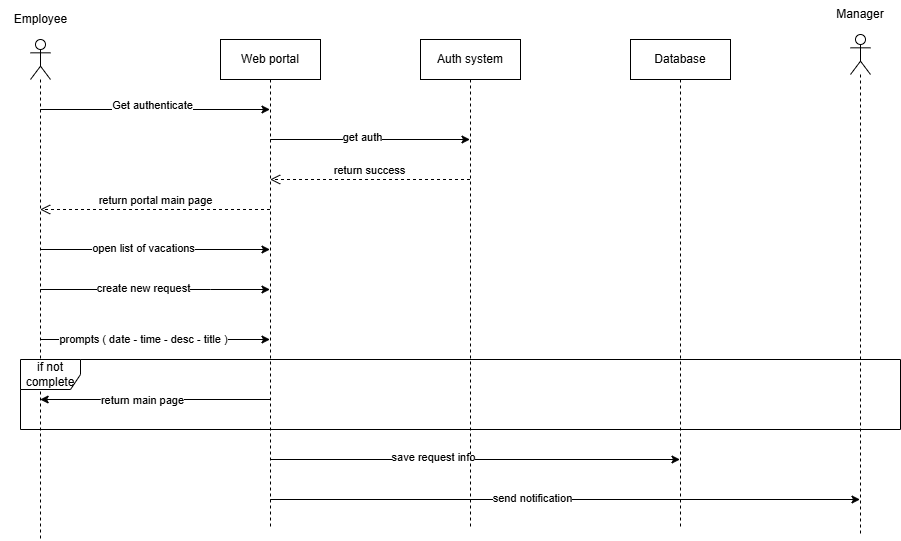

The diagram above was exported from draw.io. Its source (the exported page's mxGraphModel, read from the mxfile embedded in the PNG):
<mxGraphModel dx="1188" dy="626" grid="1" gridSize="10" guides="1" tooltips="1" connect="1" arrows="1" fold="1" page="1" pageScale="1" pageWidth="850" pageHeight="1100" math="0" shadow="0">
  <root>
    <mxCell id="0" />
    <mxCell id="1" parent="0" />
    <mxCell id="2" style="edgeStyle=orthogonalEdgeStyle;rounded=0;orthogonalLoop=1;jettySize=auto;html=1;curved=0;" edge="1" source="8" target="17" parent="1">
      <mxGeometry relative="1" as="geometry">
        <Array as="points">
          <mxPoint x="2130" y="410" />
          <mxPoint x="2130" y="410" />
        </Array>
      </mxGeometry>
    </mxCell>
    <mxCell id="3" value="Get authenticate" style="edgeLabel;html=1;align=center;verticalAlign=middle;resizable=0;points=[];" vertex="1" connectable="0" parent="2">
      <mxGeometry x="-0.0297" y="3" relative="1" as="geometry">
        <mxPoint y="-1" as="offset" />
      </mxGeometry>
    </mxCell>
    <mxCell id="4" style="edgeStyle=orthogonalEdgeStyle;rounded=0;orthogonalLoop=1;jettySize=auto;html=1;curved=0;" edge="1" source="8" target="17" parent="1">
      <mxGeometry relative="1" as="geometry">
        <Array as="points">
          <mxPoint x="2100" y="550" />
          <mxPoint x="2100" y="550" />
        </Array>
      </mxGeometry>
    </mxCell>
    <mxCell id="5" value="open list of vacations" style="edgeLabel;html=1;align=center;verticalAlign=middle;resizable=0;points=[];" vertex="1" connectable="0" parent="4">
      <mxGeometry x="-0.1022" y="1" relative="1" as="geometry">
        <mxPoint as="offset" />
      </mxGeometry>
    </mxCell>
    <mxCell id="6" style="edgeStyle=orthogonalEdgeStyle;rounded=0;orthogonalLoop=1;jettySize=auto;html=1;curved=0;" edge="1" source="8" target="17" parent="1">
      <mxGeometry relative="1" as="geometry">
        <Array as="points">
          <mxPoint x="2030" y="640" />
          <mxPoint x="2030" y="640" />
        </Array>
      </mxGeometry>
    </mxCell>
    <mxCell id="7" value="prompts ( date - time - desc - title )" style="edgeLabel;html=1;align=center;verticalAlign=middle;resizable=0;points=[];" vertex="1" connectable="0" parent="6">
      <mxGeometry x="-0.1022" relative="1" as="geometry">
        <mxPoint as="offset" />
      </mxGeometry>
    </mxCell>
    <mxCell id="8" value="" style="shape=umlLifeline;perimeter=lifelinePerimeter;whiteSpace=wrap;html=1;container=1;dropTarget=0;collapsible=0;recursiveResize=0;outlineConnect=0;portConstraint=eastwest;newEdgeStyle={&quot;curved&quot;:0,&quot;rounded&quot;:0};participant=umlActor;" vertex="1" parent="1">
      <mxGeometry x="1970" y="340" width="20" height="500" as="geometry" />
    </mxCell>
    <mxCell id="9" style="edgeStyle=orthogonalEdgeStyle;rounded=0;orthogonalLoop=1;jettySize=auto;html=1;curved=0;" edge="1" source="17" target="18" parent="1">
      <mxGeometry relative="1" as="geometry">
        <Array as="points">
          <mxPoint x="2310" y="440" />
          <mxPoint x="2310" y="440" />
        </Array>
      </mxGeometry>
    </mxCell>
    <mxCell id="10" value="get auth" style="edgeLabel;html=1;align=center;verticalAlign=middle;resizable=0;points=[];" vertex="1" connectable="0" parent="9">
      <mxGeometry x="-0.0842" y="2" relative="1" as="geometry">
        <mxPoint as="offset" />
      </mxGeometry>
    </mxCell>
    <mxCell id="11" style="edgeStyle=orthogonalEdgeStyle;rounded=0;orthogonalLoop=1;jettySize=auto;html=1;curved=0;" edge="1" parent="1">
      <mxGeometry relative="1" as="geometry">
        <mxPoint x="2209.5" y="700" as="sourcePoint" />
        <mxPoint x="1979.6666666666665" y="700" as="targetPoint" />
        <Array as="points">
          <mxPoint x="2040" y="700" />
          <mxPoint x="2040" y="700" />
        </Array>
      </mxGeometry>
    </mxCell>
    <mxCell id="12" value="return main page" style="edgeLabel;html=1;align=center;verticalAlign=middle;resizable=0;points=[];" vertex="1" connectable="0" parent="11">
      <mxGeometry x="0.1095" y="1" relative="1" as="geometry">
        <mxPoint as="offset" />
      </mxGeometry>
    </mxCell>
    <mxCell id="13" style="edgeStyle=orthogonalEdgeStyle;rounded=0;orthogonalLoop=1;jettySize=auto;html=1;curved=0;" edge="1" source="17" target="19" parent="1">
      <mxGeometry relative="1" as="geometry">
        <Array as="points">
          <mxPoint x="2410" y="760" />
          <mxPoint x="2410" y="760" />
        </Array>
      </mxGeometry>
    </mxCell>
    <mxCell id="14" value="save request info" style="edgeLabel;html=1;align=center;verticalAlign=middle;resizable=0;points=[];" vertex="1" connectable="0" parent="13">
      <mxGeometry x="-0.2078" y="2" relative="1" as="geometry">
        <mxPoint as="offset" />
      </mxGeometry>
    </mxCell>
    <mxCell id="15" style="edgeStyle=orthogonalEdgeStyle;rounded=0;orthogonalLoop=1;jettySize=auto;html=1;curved=0;" edge="1" source="17" target="20" parent="1">
      <mxGeometry relative="1" as="geometry">
        <Array as="points">
          <mxPoint x="2510" y="800" />
          <mxPoint x="2510" y="800" />
        </Array>
      </mxGeometry>
    </mxCell>
    <mxCell id="16" value="send notification" style="edgeLabel;html=1;align=center;verticalAlign=middle;resizable=0;points=[];" vertex="1" connectable="0" parent="15">
      <mxGeometry x="-0.1133" y="1" relative="1" as="geometry">
        <mxPoint as="offset" />
      </mxGeometry>
    </mxCell>
    <mxCell id="17" value="Web portal" style="shape=umlLifeline;perimeter=lifelinePerimeter;whiteSpace=wrap;html=1;container=1;dropTarget=0;collapsible=0;recursiveResize=0;outlineConnect=0;portConstraint=eastwest;newEdgeStyle={&quot;curved&quot;:0,&quot;rounded&quot;:0};" vertex="1" parent="1">
      <mxGeometry x="2160" y="340" width="100" height="490" as="geometry" />
    </mxCell>
    <mxCell id="18" value="Auth system" style="shape=umlLifeline;perimeter=lifelinePerimeter;whiteSpace=wrap;html=1;container=1;dropTarget=0;collapsible=0;recursiveResize=0;outlineConnect=0;portConstraint=eastwest;newEdgeStyle={&quot;curved&quot;:0,&quot;rounded&quot;:0};" vertex="1" parent="1">
      <mxGeometry x="2360" y="340" width="100" height="490" as="geometry" />
    </mxCell>
    <mxCell id="19" value="Database" style="shape=umlLifeline;perimeter=lifelinePerimeter;whiteSpace=wrap;html=1;container=1;dropTarget=0;collapsible=0;recursiveResize=0;outlineConnect=0;portConstraint=eastwest;newEdgeStyle={&quot;curved&quot;:0,&quot;rounded&quot;:0};" vertex="1" parent="1">
      <mxGeometry x="2570" y="340" width="100" height="490" as="geometry" />
    </mxCell>
    <mxCell id="20" value="" style="shape=umlLifeline;perimeter=lifelinePerimeter;whiteSpace=wrap;html=1;container=1;dropTarget=0;collapsible=0;recursiveResize=0;outlineConnect=0;portConstraint=eastwest;newEdgeStyle={&quot;curved&quot;:0,&quot;rounded&quot;:0};participant=umlActor;" vertex="1" parent="1">
      <mxGeometry x="2790" y="335" width="20" height="500" as="geometry" />
    </mxCell>
    <mxCell id="21" value="Manager" style="text;strokeColor=none;align=center;fillColor=none;html=1;verticalAlign=middle;whiteSpace=wrap;rounded=0;" vertex="1" parent="1">
      <mxGeometry x="2770" y="300" width="60" height="30" as="geometry" />
    </mxCell>
    <mxCell id="22" value="Employee" style="text;html=1;align=center;verticalAlign=middle;resizable=0;points=[];autosize=1;strokeColor=none;fillColor=none;" vertex="1" parent="1">
      <mxGeometry x="1940" y="305" width="80" height="30" as="geometry" />
    </mxCell>
    <mxCell id="23" value="return success" style="html=1;verticalAlign=bottom;endArrow=open;dashed=1;endSize=8;curved=0;rounded=0;" edge="1" source="18" target="17" parent="1">
      <mxGeometry relative="1" as="geometry">
        <mxPoint x="2390" y="560" as="sourcePoint" />
        <mxPoint x="2310" y="560" as="targetPoint" />
        <Array as="points">
          <mxPoint x="2320" y="480" />
        </Array>
      </mxGeometry>
    </mxCell>
    <mxCell id="24" value="return portal main page" style="html=1;verticalAlign=bottom;endArrow=open;dashed=1;endSize=8;curved=0;rounded=0;" edge="1" source="17" target="8" parent="1">
      <mxGeometry relative="1" as="geometry">
        <mxPoint x="2199" y="510" as="sourcePoint" />
        <mxPoint x="2000" y="510" as="targetPoint" />
        <Array as="points">
          <mxPoint x="2110" y="510" />
        </Array>
      </mxGeometry>
    </mxCell>
    <mxCell id="25" style="edgeStyle=orthogonalEdgeStyle;rounded=0;orthogonalLoop=1;jettySize=auto;html=1;curved=0;" edge="1" source="8" target="17" parent="1">
      <mxGeometry relative="1" as="geometry">
        <mxPoint x="2020" y="580" as="sourcePoint" />
        <mxPoint x="2170" y="580" as="targetPoint" />
        <Array as="points">
          <mxPoint x="2150" y="590" />
          <mxPoint x="2150" y="590" />
        </Array>
      </mxGeometry>
    </mxCell>
    <mxCell id="26" value="create new request" style="edgeLabel;html=1;align=center;verticalAlign=middle;resizable=0;points=[];" vertex="1" connectable="0" parent="25">
      <mxGeometry x="-0.1022" y="1" relative="1" as="geometry">
        <mxPoint as="offset" />
      </mxGeometry>
    </mxCell>
    <mxCell id="27" value="if not complete" style="shape=umlFrame;whiteSpace=wrap;html=1;pointerEvents=0;" vertex="1" parent="1">
      <mxGeometry x="1960" y="660" width="880" height="70" as="geometry" />
    </mxCell>
  </root>
</mxGraphModel>